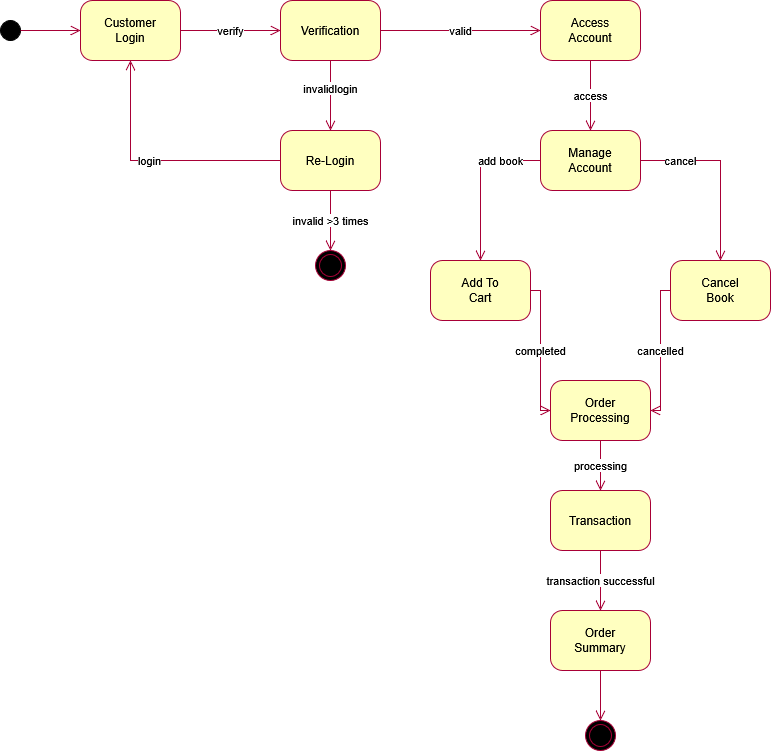

The diagram above was exported from draw.io. Its source (the exported page's mxGraphModel, read from the mxfile embedded in the PNG):
<mxGraphModel dx="1389" dy="713" grid="1" gridSize="10" guides="1" tooltips="1" connect="1" arrows="1" fold="1" page="1" pageScale="1" pageWidth="850" pageHeight="1100" math="0" shadow="0">
  <root>
    <mxCell id="0" />
    <mxCell id="1" parent="0" />
    <mxCell id="M9psb5FNxQ8ZluQrnA0f-2" parent="1" style="ellipse;whiteSpace=wrap;html=1;fillColor=#000000;strokeColor=#000000;" value="" vertex="1">
      <mxGeometry height="20" width="20" x="40" y="90" as="geometry" />
    </mxCell>
    <mxCell id="M9psb5FNxQ8ZluQrnA0f-3" parent="1" style="rounded=1;whiteSpace=wrap;html=1;fillColor=#ffffc0;strokeColor=#A80036;fontColor=#000000;arcSize=20;" value="Customer&#10;Login" vertex="1">
      <mxGeometry height="60" width="100" x="120" y="70" as="geometry" />
    </mxCell>
    <mxCell id="M9psb5FNxQ8ZluQrnA0f-4" parent="1" style="rounded=1;whiteSpace=wrap;html=1;fillColor=#ffffc0;strokeColor=#A80036;fontColor=#000000;arcSize=20;" value="Verification" vertex="1">
      <mxGeometry height="60" width="100" x="320" y="70" as="geometry" />
    </mxCell>
    <mxCell id="M9psb5FNxQ8ZluQrnA0f-5" parent="1" style="rounded=1;whiteSpace=wrap;html=1;fillColor=#ffffc0;strokeColor=#A80036;fontColor=#000000;arcSize=20;" value="Re-Login" vertex="1">
      <mxGeometry height="60" width="100" x="320" y="200" as="geometry" />
    </mxCell>
    <mxCell id="M9psb5FNxQ8ZluQrnA0f-6" parent="1" style="ellipse;shape=doubleEllipse;whiteSpace=wrap;html=1;fillColor=#000000;strokeColor=#A80036;strokeWidth=1;" value="" vertex="1">
      <mxGeometry height="30" width="30" x="355" y="320" as="geometry" />
    </mxCell>
    <mxCell id="M9psb5FNxQ8ZluQrnA0f-7" parent="1" style="rounded=1;whiteSpace=wrap;html=1;fillColor=#ffffc0;strokeColor=#A80036;fontColor=#000000;arcSize=20;" value="Access&#10;Account" vertex="1">
      <mxGeometry height="60" width="100" x="580" y="70" as="geometry" />
    </mxCell>
    <mxCell id="M9psb5FNxQ8ZluQrnA0f-8" parent="1" style="rounded=1;whiteSpace=wrap;html=1;fillColor=#ffffc0;strokeColor=#A80036;fontColor=#000000;arcSize=20;" value="Manage&#10;Account" vertex="1">
      <mxGeometry height="60" width="100" x="580" y="200" as="geometry" />
    </mxCell>
    <mxCell id="M9psb5FNxQ8ZluQrnA0f-9" parent="1" style="rounded=1;whiteSpace=wrap;html=1;fillColor=#ffffc0;strokeColor=#A80036;fontColor=#000000;arcSize=20;" value="Add To&#10;Cart" vertex="1">
      <mxGeometry height="60" width="100" x="470" y="330" as="geometry" />
    </mxCell>
    <mxCell id="M9psb5FNxQ8ZluQrnA0f-10" parent="1" style="rounded=1;whiteSpace=wrap;html=1;fillColor=#ffffc0;strokeColor=#A80036;fontColor=#000000;arcSize=20;" value="Cancel&#10;Book" vertex="1">
      <mxGeometry height="60" width="100" x="710" y="330" as="geometry" />
    </mxCell>
    <mxCell id="M9psb5FNxQ8ZluQrnA0f-11" parent="1" style="rounded=1;whiteSpace=wrap;html=1;fillColor=#ffffc0;strokeColor=#A80036;fontColor=#000000;arcSize=20;" value="Order&#10;Processing" vertex="1">
      <mxGeometry height="60" width="100" x="590" y="450" as="geometry" />
    </mxCell>
    <mxCell id="M9psb5FNxQ8ZluQrnA0f-12" parent="1" style="rounded=1;whiteSpace=wrap;html=1;fillColor=#ffffc0;strokeColor=#A80036;fontColor=#000000;arcSize=20;" value="Transaction" vertex="1">
      <mxGeometry height="60" width="100" x="590" y="560" as="geometry" />
    </mxCell>
    <mxCell id="M9psb5FNxQ8ZluQrnA0f-13" parent="1" style="rounded=1;whiteSpace=wrap;html=1;fillColor=#ffffc0;strokeColor=#A80036;fontColor=#000000;arcSize=20;" value="Order&#10;Summary" vertex="1">
      <mxGeometry height="60" width="100" x="590" y="680" as="geometry" />
    </mxCell>
    <mxCell id="M9psb5FNxQ8ZluQrnA0f-14" parent="1" style="ellipse;shape=doubleEllipse;whiteSpace=wrap;html=1;fillColor=#000000;strokeColor=#A80036;strokeWidth=1;" value="" vertex="1">
      <mxGeometry height="30" width="30" x="625" y="790" as="geometry" />
    </mxCell>
    <mxCell id="M9psb5FNxQ8ZluQrnA0f-15" edge="1" parent="1" source="M9psb5FNxQ8ZluQrnA0f-2" style="edgeStyle=orthogonalEdgeStyle;rounded=0;html=1;strokeColor=#A80036;endArrow=open;endSize=8;" target="M9psb5FNxQ8ZluQrnA0f-3" value="">
      <mxGeometry relative="1" as="geometry" />
    </mxCell>
    <mxCell id="M9psb5FNxQ8ZluQrnA0f-16" edge="1" parent="1" source="M9psb5FNxQ8ZluQrnA0f-3" style="edgeStyle=orthogonalEdgeStyle;rounded=0;html=1;strokeColor=#A80036;labelBackgroundColor=#ffffff;endArrow=open;endSize=8;" target="M9psb5FNxQ8ZluQrnA0f-4" value="verify">
      <mxGeometry relative="1" as="geometry" />
    </mxCell>
    <mxCell id="M9psb5FNxQ8ZluQrnA0f-17" edge="1" parent="1" source="M9psb5FNxQ8ZluQrnA0f-4" style="edgeStyle=orthogonalEdgeStyle;rounded=0;html=1;strokeColor=#A80036;labelBackgroundColor=#ffffff;endArrow=open;endSize=8;" target="M9psb5FNxQ8ZluQrnA0f-5" value="invalidlogin">
      <mxGeometry relative="1" x="-0.2" as="geometry">
        <mxPoint as="offset" />
      </mxGeometry>
    </mxCell>
    <mxCell id="M9psb5FNxQ8ZluQrnA0f-18" edge="1" parent="1" source="M9psb5FNxQ8ZluQrnA0f-5" style="edgeStyle=orthogonalEdgeStyle;rounded=0;html=1;strokeColor=#A80036;labelBackgroundColor=#ffffff;endArrow=open;endSize=8;entryX=0.5;entryY=1;entryDx=0;entryDy=0;exitX=0;exitY=0.5;exitDx=0;exitDy=0;" target="M9psb5FNxQ8ZluQrnA0f-3" value="login">
      <mxGeometry relative="1" x="0.0476" as="geometry">
        <mxPoint as="offset" />
        <Array as="points">
          <mxPoint x="170" y="230" />
        </Array>
      </mxGeometry>
    </mxCell>
    <mxCell id="M9psb5FNxQ8ZluQrnA0f-19" edge="1" parent="1" source="M9psb5FNxQ8ZluQrnA0f-5" style="edgeStyle=orthogonalEdgeStyle;rounded=0;html=1;strokeColor=#A80036;labelBackgroundColor=#ffffff;endArrow=open;endSize=8;" target="M9psb5FNxQ8ZluQrnA0f-6" value="invalid &gt;3 times">
      <mxGeometry relative="1" as="geometry" />
    </mxCell>
    <mxCell id="M9psb5FNxQ8ZluQrnA0f-20" edge="1" parent="1" source="M9psb5FNxQ8ZluQrnA0f-4" style="edgeStyle=orthogonalEdgeStyle;rounded=0;html=1;strokeColor=#A80036;labelBackgroundColor=#ffffff;endArrow=open;endSize=8;" target="M9psb5FNxQ8ZluQrnA0f-7" value="valid">
      <mxGeometry relative="1" as="geometry" />
    </mxCell>
    <mxCell id="M9psb5FNxQ8ZluQrnA0f-21" edge="1" parent="1" source="M9psb5FNxQ8ZluQrnA0f-7" style="edgeStyle=orthogonalEdgeStyle;rounded=0;html=1;strokeColor=#A80036;labelBackgroundColor=#ffffff;endArrow=open;endSize=8;" target="M9psb5FNxQ8ZluQrnA0f-8" value="access">
      <mxGeometry relative="1" as="geometry" />
    </mxCell>
    <mxCell id="M9psb5FNxQ8ZluQrnA0f-22" edge="1" parent="1" source="M9psb5FNxQ8ZluQrnA0f-8" style="edgeStyle=orthogonalEdgeStyle;rounded=0;html=1;strokeColor=#A80036;labelBackgroundColor=#ffffff;endArrow=open;endSize=8;entryX=0.5;entryY=0;entryDx=0;entryDy=0;" target="M9psb5FNxQ8ZluQrnA0f-9" value="add book">
      <mxGeometry relative="1" x="-0.5" as="geometry">
        <mxPoint as="offset" />
      </mxGeometry>
    </mxCell>
    <mxCell id="M9psb5FNxQ8ZluQrnA0f-23" edge="1" parent="1" source="M9psb5FNxQ8ZluQrnA0f-8" style="edgeStyle=orthogonalEdgeStyle;rounded=0;html=1;strokeColor=#A80036;labelBackgroundColor=#ffffff;endArrow=open;endSize=8;entryX=0.5;entryY=0;entryDx=0;entryDy=0;" target="M9psb5FNxQ8ZluQrnA0f-10" value="cancel">
      <mxGeometry relative="1" x="-0.5556" as="geometry">
        <mxPoint as="offset" />
      </mxGeometry>
    </mxCell>
    <mxCell id="M9psb5FNxQ8ZluQrnA0f-24" edge="1" parent="1" source="M9psb5FNxQ8ZluQrnA0f-9" style="edgeStyle=orthogonalEdgeStyle;rounded=0;html=1;strokeColor=#A80036;labelBackgroundColor=#ffffff;endArrow=open;endSize=8;entryX=0;entryY=0.5;entryDx=0;entryDy=0;" target="M9psb5FNxQ8ZluQrnA0f-11" value="completed">
      <mxGeometry relative="1" as="geometry" />
    </mxCell>
    <mxCell id="M9psb5FNxQ8ZluQrnA0f-25" edge="1" parent="1" source="M9psb5FNxQ8ZluQrnA0f-10" style="edgeStyle=orthogonalEdgeStyle;rounded=0;html=1;strokeColor=#A80036;labelBackgroundColor=#ffffff;endArrow=open;endSize=8;entryX=1;entryY=0.5;entryDx=0;entryDy=0;" target="M9psb5FNxQ8ZluQrnA0f-11" value="cancelled">
      <mxGeometry relative="1" as="geometry" />
    </mxCell>
    <mxCell id="M9psb5FNxQ8ZluQrnA0f-26" edge="1" parent="1" source="M9psb5FNxQ8ZluQrnA0f-11" style="edgeStyle=orthogonalEdgeStyle;rounded=0;html=1;strokeColor=#A80036;labelBackgroundColor=#ffffff;endArrow=open;endSize=8;" target="M9psb5FNxQ8ZluQrnA0f-12" value="processing">
      <mxGeometry relative="1" as="geometry" />
    </mxCell>
    <mxCell id="M9psb5FNxQ8ZluQrnA0f-27" edge="1" parent="1" source="M9psb5FNxQ8ZluQrnA0f-12" style="edgeStyle=orthogonalEdgeStyle;rounded=0;html=1;strokeColor=#A80036;labelBackgroundColor=#ffffff;endArrow=open;endSize=8;" target="M9psb5FNxQ8ZluQrnA0f-13" value="transaction successful">
      <mxGeometry relative="1" as="geometry" />
    </mxCell>
    <mxCell id="M9psb5FNxQ8ZluQrnA0f-28" edge="1" parent="1" source="M9psb5FNxQ8ZluQrnA0f-13" style="edgeStyle=orthogonalEdgeStyle;rounded=0;html=1;strokeColor=#A80036;endArrow=open;endSize=8;" target="M9psb5FNxQ8ZluQrnA0f-14" value="">
      <mxGeometry relative="1" as="geometry" />
    </mxCell>
  </root>
</mxGraphModel>